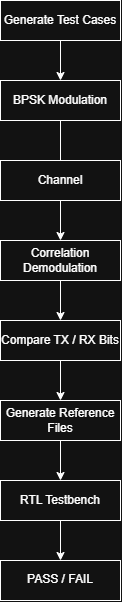

The diagram above was exported from draw.io. Its source (the exported page's mxGraphModel, read from the mxfile embedded in the PNG):
<mxGraphModel dx="1030" dy="674" grid="1" gridSize="10" guides="1" tooltips="1" connect="1" arrows="1" fold="1" page="1" pageScale="1" pageWidth="850" pageHeight="1100" math="0" shadow="0">
  <root>
    <mxCell id="0" />
    <mxCell id="1" parent="0" />
    <mxCell id="mjvr57vRSR0TastI_4Yf-12" edge="1" parent="1" source="mjvr57vRSR0TastI_4Yf-1" style="edgeStyle=orthogonalEdgeStyle;rounded=0;orthogonalLoop=1;jettySize=auto;html=1;defaultLabelBackgroundColor=page;" target="mjvr57vRSR0TastI_4Yf-4" value="">
      <mxGeometry relative="1" as="geometry" />
    </mxCell>
    <mxCell id="mjvr57vRSR0TastI_4Yf-1" parent="1" style="rounded=0;whiteSpace=wrap;html=1;" value="&lt;div&gt;&lt;p&gt;Generate Test Cases&lt;/p&gt;&lt;/div&gt;&lt;div&gt;&lt;p&gt;&lt;/p&gt;&lt;/div&gt;" vertex="1">
      <mxGeometry height="40" width="120" x="360" y="40" as="geometry" />
    </mxCell>
    <mxCell id="mjvr57vRSR0TastI_4Yf-2" parent="1" style="rounded=0;whiteSpace=wrap;html=1;" value="&lt;div&gt;&lt;p&gt;PASS / FAIL&lt;/p&gt;&lt;/div&gt;&lt;h2&gt;&lt;/h2&gt;" vertex="1">
      <mxGeometry height="40" width="120" x="360" y="600" as="geometry" />
    </mxCell>
    <mxCell id="mjvr57vRSR0TastI_4Yf-17" edge="1" parent="1" source="mjvr57vRSR0TastI_4Yf-3" style="edgeStyle=orthogonalEdgeStyle;rounded=0;orthogonalLoop=1;jettySize=auto;html=1;defaultLabelBackgroundColor=page;" target="mjvr57vRSR0TastI_4Yf-2" value="">
      <mxGeometry relative="1" as="geometry" />
    </mxCell>
    <mxCell id="mjvr57vRSR0TastI_4Yf-3" parent="1" style="rounded=0;whiteSpace=wrap;html=1;" value="&lt;div&gt;&lt;p&gt;RTL Testbench&lt;/p&gt;&lt;/div&gt;&lt;div&gt;&lt;p&gt;&lt;/p&gt;&lt;/div&gt;" vertex="1">
      <mxGeometry height="40" width="120" x="360" y="520" as="geometry" />
    </mxCell>
    <mxCell id="mjvr57vRSR0TastI_4Yf-13" edge="1" parent="1" source="mjvr57vRSR0TastI_4Yf-4" style="edgeStyle=orthogonalEdgeStyle;rounded=0;orthogonalLoop=1;jettySize=auto;html=1;defaultLabelBackgroundColor=page;" target="mjvr57vRSR0TastI_4Yf-6" value="">
      <mxGeometry relative="1" as="geometry" />
    </mxCell>
    <mxCell id="mjvr57vRSR0TastI_4Yf-4" parent="1" style="rounded=0;whiteSpace=wrap;html=1;" value="&lt;div&gt;&lt;p&gt;BPSK Modulation&lt;/p&gt;&lt;/div&gt;&lt;div&gt;&lt;p&gt;&lt;/p&gt;&lt;/div&gt;" vertex="1">
      <mxGeometry height="40" width="120" x="360" y="120" as="geometry" />
    </mxCell>
    <mxCell id="mjvr57vRSR0TastI_4Yf-5" parent="1" style="rounded=0;whiteSpace=wrap;html=1;" value="Channel" vertex="1">
      <mxGeometry height="40" width="120" x="360" y="200" as="geometry" />
    </mxCell>
    <mxCell id="mjvr57vRSR0TastI_4Yf-14" edge="1" parent="1" source="mjvr57vRSR0TastI_4Yf-6" style="edgeStyle=orthogonalEdgeStyle;rounded=0;orthogonalLoop=1;jettySize=auto;html=1;defaultLabelBackgroundColor=page;" target="mjvr57vRSR0TastI_4Yf-7" value="">
      <mxGeometry relative="1" as="geometry" />
    </mxCell>
    <mxCell id="mjvr57vRSR0TastI_4Yf-6" parent="1" style="rounded=0;whiteSpace=wrap;html=1;" value="&lt;div&gt;&lt;p&gt;Correlation Demodulation&lt;/p&gt;&lt;/div&gt;&lt;div&gt;&lt;p&gt;&lt;/p&gt;&lt;/div&gt;" vertex="1">
      <mxGeometry height="40" width="120" x="360" y="280" as="geometry" />
    </mxCell>
    <mxCell id="mjvr57vRSR0TastI_4Yf-15" edge="1" parent="1" source="mjvr57vRSR0TastI_4Yf-7" style="edgeStyle=orthogonalEdgeStyle;rounded=0;orthogonalLoop=1;jettySize=auto;html=1;defaultLabelBackgroundColor=page;" target="mjvr57vRSR0TastI_4Yf-8" value="">
      <mxGeometry relative="1" as="geometry" />
    </mxCell>
    <mxCell id="mjvr57vRSR0TastI_4Yf-7" parent="1" style="rounded=0;whiteSpace=wrap;html=1;" value="&lt;div&gt;&lt;p&gt;Compare TX / RX Bits&lt;/p&gt;&lt;/div&gt;&lt;div&gt;&lt;p&gt;&lt;/p&gt;&lt;/div&gt;" vertex="1">
      <mxGeometry height="40" width="120" x="360" y="360" as="geometry" />
    </mxCell>
    <mxCell id="mjvr57vRSR0TastI_4Yf-16" edge="1" parent="1" source="mjvr57vRSR0TastI_4Yf-8" style="edgeStyle=orthogonalEdgeStyle;rounded=0;orthogonalLoop=1;jettySize=auto;html=1;defaultLabelBackgroundColor=page;" target="mjvr57vRSR0TastI_4Yf-3" value="">
      <mxGeometry relative="1" as="geometry" />
    </mxCell>
    <mxCell id="mjvr57vRSR0TastI_4Yf-8" parent="1" style="rounded=0;whiteSpace=wrap;html=1;" value="&lt;div&gt;&lt;p&gt;Generate Reference Files&lt;/p&gt;&lt;/div&gt;&lt;div&gt;&lt;p&gt;&lt;/p&gt;&lt;/div&gt;" vertex="1">
      <mxGeometry height="40" width="120" x="360" y="440" as="geometry" />
    </mxCell>
  </root>
</mxGraphModel>